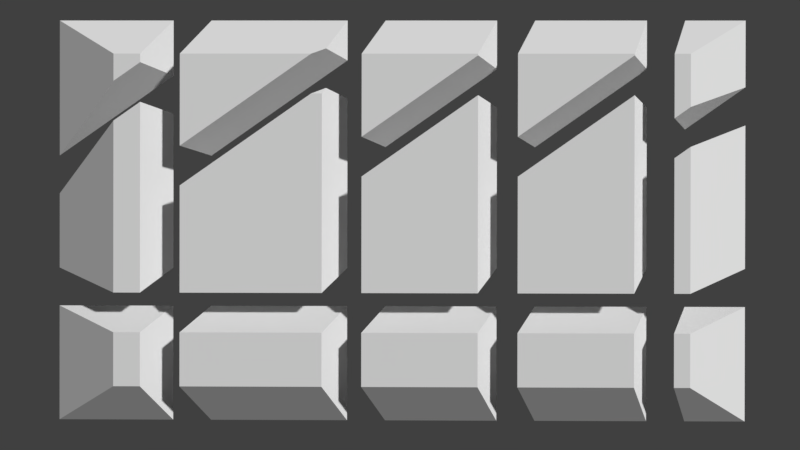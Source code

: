 # Source: Layer_0_Chunked.blend  (saved by Blender 2.79.0; exported with 4.5.12 LTS)
import bpy
from mathutils import Matrix  # noqa: F401  (used for matrix-valued properties, if any)

bpy.ops.wm.read_factory_settings(use_empty=True)
scene = bpy.context.scene
scene.name = 'Scene'

# ---- collections
col_collection_1 = bpy.data.collections.new('Collection 1'); scene.collection.children.link(col_collection_1)

# ---- world
world_world = bpy.data.worlds.new('World'); scene.world = world_world
world_world.color = (0.05088, 0.05088, 0.05088)
world_world.use_sun_shadow = False
world_world.sun_shadow_jitter_overblur = 0.0
world_world.cycles.sampling_method = 'MANUAL'

# ---- cameras
cam_camera = bpy.data.cameras.new('Camera')
cam_camera.clip_end = 100.0
cam_camera.lens = 35.0
cam_camera.sensor_width = 32.0
cam_camera.sensor_height = 18.0
cam_camera.display_size = 2.0
cam_camera.dof.focus_distance = 0.0
cam_camera.dof.aperture_fstop = 128.0
cam_camera.dof.aperture_blades = 6

# ---- meshes
me_14 = bpy.data.meshes.new('14')
me_14.from_pydata([(3.231, -4.869, 0.9588), (3.188, -5.25, 1.0), (3.221, -4.864, 0.9684), (3.256, -4.883, 0.9352), (3.317, -4.916, 0.8784), (4.25, -5.423, 0.0), (2.942, -4.845, 1.0), (3.401, -5.423, 0.0), (4.25, -7.0, 0.0), (2.228, -5.423, 0.0), (3.989, -5.423, 0.0), (3.188, -4.845, 1.0), (1.563, -4.878, 0.943), (1.428, -5.328, 0.1637), (1.89, -5.342, 0.9475), (1.789, -5.153, 1.0), (1.573, -4.845, 1.0), (1.584, -4.862, 1.0), (2.338, -6.55, 0.2571), (1.4, -5.423, 0.0), (1.521, -5.595, 0.0), (1.6, -5.708, 0.0), (2.504, -7.0, 0.0), (1.856, -5.25, 1.0)], [], [(0, 1, 2), (3, 1, 0), (4, 1, 3), (5, 1, 4), (6, 4, 7), (8, 7, 9), (8, 5, 10), (8, 10, 7), (1, 11, 6), (1, 11, 2), (5, 8, 1), (7, 9, 6), (4, 5, 10), (10, 7, 4), (6, 11, 2), (0, 3, 6), (6, 2, 0), (3, 4, 6), (12, 9, 13), (13, 14, 15), (12, 16, 6), (6, 16, 17), (1, 18, 14), (6, 15, 1), (9, 19, 13), (9, 19, 20), (9, 20, 21), (9, 22, 8), (8, 22, 18), (1, 14, 23), (1, 15, 23), (12, 6, 9), (16, 12, 17), (13, 19, 20), (21, 22, 18), (13, 20, 21), (17, 12, 15), (14, 23, 15), (15, 12, 13), (13, 21, 14), (18, 14, 21), (1, 8, 18), (6, 17, 15), (9, 21, 22)])
me_14.use_remesh_preserve_volume = False
me_14.use_remesh_preserve_attributes = False
me_14.use_mirror_vertex_groups = False
me_14.update()
me_13 = bpy.data.meshes.new('13')
me_13.from_pydata([(-1.713, -5.597, 0.8017), (1.856, -5.25, 1.0), (1.89, -5.342, 0.9475), (2.338, -6.55, 0.2571), (1.6, -5.708, 0.0), (1.584, -4.862, 1.0), (-1.827, -4.903, 1.0), (1.789, -5.153, 1.0), (1.4, -5.423, 0.0), (-1.25, -6.27, 0.0), (1.521, -5.595, 0.0), (-1.25, -5.423, 0.0), (1.428, -5.328, 0.1637), (-1.25, -7.0, 0.0), (2.504, -7.0, 0.0), (-1.827, -5.25, 1.0), (1.573, -4.845, 1.0), (-1.716, -4.957, 0.8073), (-1.827, -4.845, 1.0), (1.563, -4.878, 0.943)], [], [(0, 1, 2), (3, 4, 2), (5, 6, 7), (8, 9, 10), (11, 12, 8), (4, 13, 14), (13, 3, 14), (11, 9, 0), (7, 15, 1), (2, 3, 0), (16, 6, 5), (9, 4, 10), (15, 6, 17), (17, 11, 0), (6, 18, 17), (9, 13, 0), (0, 15, 17), (17, 16, 19), (17, 19, 12), (0, 15, 1), (19, 16, 5), (7, 1, 2), (19, 5, 7), (10, 8, 12), (12, 19, 7), (7, 2, 12), (3, 14, 4), (4, 10, 12), (12, 2, 4), (8, 11, 9), (11, 17, 12), (13, 0, 3), (7, 6, 15), (16, 18, 6), (9, 13, 4), (17, 18, 16)])
me_13.use_remesh_preserve_volume = False
me_13.use_remesh_preserve_attributes = False
me_13.use_mirror_vertex_groups = False
me_13.update()
me_12 = bpy.data.meshes.new('12')
me_12.from_pydata([(-3.292, -5.423, 0.0), (-4.25, -5.423, 0.0), (-4.25, -7.0, 0.0), (-1.713, -5.597, 0.8017), (-1.25, -7.0, 0.0), (-1.25, -6.27, 0.0), (-4.106, -5.345, 0.1351), (-3.188, -5.25, 1.0), (-3.267, -4.888, 0.9253), (-2.658, -4.845, 1.0), (-3.02, -4.845, 1.0), (-3.213, -4.859, 0.9764), (-1.827, -5.25, 1.0), (-1.716, -4.957, 0.8073), (-3.19, -4.847, 0.9976), (-3.171, -4.845, 1.0), (-3.188, -4.845, 1.0), (-1.827, -4.903, 1.0), (-1.25, -5.423, 0.0), (-1.827, -4.845, 1.0)], [], [(0, 1, 2), (2, 3, 4), (5, 2, 4), (2, 1, 6), (7, 6, 8), (7, 9, 10), (7, 8, 11), (12, 3, 13), (7, 11, 14), (7, 10, 15), (7, 15, 16), (7, 14, 16), (9, 12, 17), (0, 5, 18), (0, 1, 6), (6, 8, 0), (14, 16, 15), (0, 8, 10), (11, 14, 15), (10, 9, 0), (11, 15, 10), (0, 13, 18), (11, 10, 8), (13, 9, 19), (7, 2, 6), (17, 19, 9), (7, 12, 3), (2, 7, 3), (5, 18, 3), (13, 19, 17), (17, 12, 13), (3, 4, 5), (18, 13, 3), (9, 7, 12), (0, 2, 5), (0, 9, 13)])
me_12.use_remesh_preserve_volume = False
me_12.use_remesh_preserve_attributes = False
me_12.use_mirror_vertex_groups = False
me_12.update()
me_11 = bpy.data.meshes.new('11')
me_11.from_pydata([(4.25, -2.5, 0.0), (3.989, -5.423, 0.0), (4.25, -5.423, 0.0), (3.505, -2.5, 0.0), (3.401, -5.423, 0.0), (3.188, -4.845, 1.0), (3.463, -2.072, 0.7406), (3.221, -4.864, 0.9684), (1.167, -1.923, 1.0), (3.188, -1.923, 1.0), (1.829, -2.5, 0.0), (3.547, -2.118, 0.6614), (3.753, -2.23, 0.4676), (3.256, -4.883, 0.9352), (3.231, -4.869, 0.9588), (3.317, -4.916, 0.8784), (0.9697, -2.558, 0.0), (1.594, -2.625, 1.0), (1.097, -1.939, 0.9709), (2.975, -5.423, 0.0), (3.092, -5.034, 0.6734), (0.9289, -2.5, 0.0), (1.125, -1.955, 1.0), (1.097, -1.938, 0.974), (1.103, -1.924, 1.0), (1.102, -1.923, 0.9989), (3.143, -4.862, 0.9713), (3.141, -4.869, 0.9589), (3.137, -4.882, 0.9365), (2.047, -4.097, 0.0), (2.964, -4.582, 1.0), (3.144, -4.859, 0.9771), (1.102, -1.923, 1.0), (3.148, -4.845, 1.0)], [], [(0, 1, 2), (3, 4, 1), (5, 6, 7), (8, 9, 10), (11, 12, 3), (9, 6, 10), (12, 0, 3), (11, 3, 6), (3, 10, 6), (0, 13, 12), (12, 14, 11), (0, 2, 15), (11, 7, 6), (0, 3, 1), (3, 10, 4), (16, 17, 18), (5, 9, 6), (0, 15, 13), (12, 13, 14), (19, 4, 20), (1, 2, 15), (1, 15, 4), (11, 14, 7), (18, 10, 21), (17, 8, 22), (18, 23, 8), (8, 24, 22), (8, 23, 25), (10, 21, 16), (7, 26, 14), (14, 27, 13), (13, 28, 15), (15, 20, 4), (10, 16, 29), (30, 5, 9), (5, 31, 7), (29, 4, 10), (9, 17, 30), (8, 25, 32), (8, 32, 24), (32, 25, 24), (18, 21, 16), (25, 23, 24), (22, 24, 23), (30, 17, 29), (31, 33, 30), (28, 27, 30), (26, 31, 30), (22, 23, 18), (26, 30, 27), (20, 28, 30), (29, 19, 20), (18, 17, 22), (17, 16, 29), (29, 20, 30), (18, 8, 10), (7, 31, 26), (14, 26, 27), (13, 27, 28), (15, 28, 20), (30, 33, 5), (5, 33, 31), (29, 19, 4), (9, 8, 17)])
me_11.use_remesh_preserve_volume = False
me_11.use_remesh_preserve_attributes = False
me_11.use_mirror_vertex_groups = False
me_11.update()
me_10 = bpy.data.meshes.new('10')
me_10.from_pydata([(2.964, -4.582, 1.0), (2.942, -4.845, 1.0), (3.148, -4.845, 1.0), (-1.827, -1.97, 1.0), (-1.814, -1.923, 1.0), (-1.827, -1.956, 1.0), (-1.25, -2.709, 0.0), (-1.827, -4.211, 1.0), (-1.827, -1.923, 1.0), (-1.8, -1.95, 0.9518), (2.047, -4.097, 0.0), (2.228, -5.423, 0.0), (2.975, -5.423, 0.0), (-1.827, -4.845, 1.0), (1.594, -2.625, 1.0), (1.125, -1.955, 1.0), (1.103, -1.924, 1.0), (3.092, -5.034, 0.6734), (3.137, -4.882, 0.9365), (3.143, -4.862, 0.9713), (3.144, -4.859, 0.9771), (3.141, -4.869, 0.9589), (-1.716, -4.957, 0.8073), (-1.25, -5.423, 0.0), (1.102, -1.923, 1.0), (1.102, -1.923, 0.9989), (0.9697, -2.558, 0.0), (-1.297, -2.453, 0.0821), (-1.25, -2.5, 0.0), (1.097, -1.938, 0.974), (0.9289, -2.5, 0.0), (1.097, -1.939, 0.9709)], [], [(0, 1, 2), (3, 4, 5), (3, 6, 7), (8, 4, 9), (10, 11, 12), (1, 7, 13), (5, 4, 8), (0, 14, 1), (3, 15, 16), (17, 18, 1), (19, 20, 1), (18, 21, 1), (21, 19, 1), (20, 2, 1), (1, 22, 11), (11, 22, 23), (11, 6, 23), (9, 24, 25), (6, 10, 26), (13, 7, 22), (5, 8, 9), (22, 7, 23), (3, 5, 9), (9, 27, 3), (28, 6, 27), (23, 7, 6), (3, 27, 6), (0, 21, 18), (24, 3, 16), (1, 13, 22), (29, 9, 25), (30, 6, 26), (27, 31, 28), (28, 31, 30), (11, 17, 1), (14, 7, 1), (3, 7, 15), (9, 4, 24), (6, 11, 10), (31, 29, 15), (25, 24, 16), (15, 14, 31), (25, 16, 29), (30, 31, 26), (10, 26, 14), (17, 12, 10), (19, 21, 0), (18, 17, 0), (26, 31, 14), (16, 15, 29), (0, 2, 20), (20, 19, 0), (17, 10, 0), (14, 0, 10), (24, 4, 3), (29, 27, 9), (30, 28, 6), (27, 29, 31), (11, 12, 17), (14, 15, 7)])
me_10.use_remesh_preserve_volume = False
me_10.use_remesh_preserve_attributes = False
me_10.use_mirror_vertex_groups = False
me_10.update()
me_9 = bpy.data.meshes.new('9')
me_9.from_pydata([(-1.518, -2.5, 0.0), (-3.84, -2.277, 0.3855), (-3.393, -2.035, 0.8062), (-1.25, -2.709, 0.0), (-3.292, -5.423, 0.0), (-1.25, -5.423, 0.0), (-4.25, -2.5, 0.0), (-4.106, -5.345, 0.1351), (-4.25, -5.423, 0.0), (-3.213, -4.859, 0.9764), (-3.267, -4.888, 0.9253), (-3.19, -4.847, 0.9976), (-3.02, -4.845, 1.0), (-3.049, -1.923, 1.0), (-3.171, -4.845, 1.0), (-3.188, -1.923, 1.0), (-3.188, -4.845, 1.0), (-3.208, -1.934, 0.9805), (-1.8, -1.95, 0.9518), (-1.297, -2.453, 0.0821), (-1.827, -1.97, 1.0), (-1.827, -4.211, 1.0), (-1.25, -2.5, 0.0), (-2.658, -4.845, 1.0), (-1.827, -4.845, 1.0), (-1.716, -4.957, 0.8073), (-1.827, -1.956, 1.0), (-1.827, -1.923, 1.0)], [], [(0, 1, 2), (3, 4, 5), (6, 7, 8), (1, 9, 10), (2, 11, 9), (12, 13, 14), (14, 15, 16), (17, 16, 11), (15, 13, 17), (18, 19, 0), (3, 20, 21), (22, 0, 19), (13, 0, 2), (2, 17, 13), (6, 1, 0), (10, 7, 1), (6, 4, 0), (12, 4, 23), (6, 1, 7), (1, 2, 9), (2, 17, 11), (14, 13, 15), (17, 15, 16), (22, 0, 3), (6, 8, 4), (8, 4, 7), (7, 4, 10), (11, 9, 14), (10, 4, 12), (24, 23, 25), (9, 10, 12), (14, 16, 11), (25, 4, 5), (12, 14, 9), (23, 24, 21), (23, 21, 20), (20, 12, 23), (13, 18, 0), (26, 13, 12), (3, 0, 4), (21, 24, 25), (25, 5, 21), (3, 22, 19), (19, 18, 20), (26, 20, 18), (18, 27, 26), (5, 3, 21), (20, 3, 19), (25, 23, 4), (20, 26, 12), (13, 27, 18), (26, 27, 13)])
me_9.use_remesh_preserve_volume = False
me_9.use_remesh_preserve_attributes = False
me_9.use_mirror_vertex_groups = False
me_9.update()
me_8 = bpy.data.meshes.new('8')
me_8.from_pydata([(4.25, 0.4226, 0.0), (3.505, -2.5, 0.0), (4.25, -2.5, 0.0), (3.188, -1.923, 1.0), (3.705, 0.7187, 0.5128), (3.463, -2.072, 0.7406), (1.102, 1.0, 1.0), (3.188, 1.0, 1.0), (0.9711, 0.5634, 0.2438), (3.863, 0.6328, 0.364), (3.021, 0.4226, 0.0), (3.547, -2.118, 0.6614), (3.753, -2.23, 0.4676), (3.073, -2.175, 0.5638), (2.975, -2.5, 0.0), (2.251, -1.465, 0.0), (3.143, -1.942, 0.9671), (3.148, -1.923, 1.0), (2.151, -0.4988, 1.0), (0.9289, 0.4226, 0.0)], [], [(0, 1, 2), (3, 4, 5), (6, 7, 8), (4, 9, 10), (10, 7, 4), (9, 0, 10), (0, 11, 9), (0, 2, 12), (9, 5, 4), (0, 10, 1), (3, 7, 4), (0, 12, 11), (1, 13, 14), (1, 2, 12), (11, 5, 1), (1, 12, 11), (15, 16, 17), (9, 11, 5), (5, 16, 13), (18, 3, 7), (3, 17, 16), (15, 1, 10), (7, 6, 18), (10, 8, 7), (10, 19, 15), (1, 5, 13), (17, 18, 15), (8, 19, 18), (18, 6, 8), (13, 16, 15), (15, 14, 13), (18, 19, 15), (5, 3, 16), (18, 17, 3), (15, 14, 1), (10, 19, 8)])
me_8.use_remesh_preserve_volume = False
me_8.use_remesh_preserve_attributes = False
me_8.use_mirror_vertex_groups = False
me_8.update()
me_7 = bpy.data.meshes.new('7')
me_7.from_pydata([(2.151, -0.4988, 1.0), (1.167, -1.923, 1.0), (3.148, -1.923, 1.0), (-1.8, -1.95, 0.9518), (-1.827, -1.887, 1.0), (-1.25, -2.059, 0.0), (-0.6071, 1.0, 1.0), (-1.584, 0.7563, 0.5779), (-1.827, 1.0, 1.0), (0.9289, 0.4226, 0.0), (0.2566, 0.4226, 0.0), (0.9711, 0.5634, 0.2438), (-1.41, 0.5823, 0.2766), (2.251, -1.465, 0.0), (1.829, -2.5, 0.0), (2.975, -2.5, 0.0), (-1.814, -1.923, 1.0), (-1.25, 0.4226, 0.0), (3.143, -1.942, 0.9671), (1.102, 1.0, 1.0), (-1.25, -2.5, 0.0), (-1.297, -2.453, 0.0821), (3.073, -2.175, 0.5638), (-1.827, -1.923, 1.0)], [], [(0, 1, 2), (3, 4, 5), (6, 7, 8), (9, 10, 11), (12, 7, 10), (13, 14, 15), (16, 1, 6), (17, 5, 10), (1, 18, 2), (19, 1, 0), (10, 13, 9), (20, 1, 21), (22, 18, 14), (1, 3, 21), (16, 4, 23), (16, 23, 3), (6, 4, 16), (10, 17, 12), (14, 5, 20), (17, 5, 4), (20, 21, 5), (3, 23, 4), (4, 8, 7), (12, 17, 4), (4, 7, 12), (21, 3, 5), (6, 10, 7), (20, 14, 1), (1, 16, 3), (6, 8, 4), (14, 10, 5), (14, 15, 22), (19, 10, 6), (2, 13, 0), (1, 14, 18), (19, 6, 1), (10, 14, 13), (19, 11, 10), (19, 0, 11), (2, 18, 13), (22, 15, 13), (13, 9, 0), (11, 0, 9), (18, 22, 13)])
me_7.use_remesh_preserve_volume = False
me_7.use_remesh_preserve_attributes = False
me_7.use_mirror_vertex_groups = False
me_7.update()
me_6 = bpy.data.meshes.new('6')
me_6.from_pydata([(-1.25, 0.4226, 0.0), (-3.574, 0.7898, 0.6359), (-1.41, 0.5823, 0.2766), (-1.25, -2.5, 0.0), (-1.25, -2.059, 0.0), (-1.518, -2.5, 0.0), (-4.25, 0.4226, 0.0), (-3.84, -2.277, 0.3855), (-4.25, -2.5, 0.0), (-3.208, -1.934, 0.9805), (-3.393, -2.035, 0.8062), (-3.049, -1.923, 1.0), (-3.188, 1.0, 1.0), (-3.188, -1.923, 1.0), (-3.226, 0.9788, 0.9634), (-1.827, -1.887, 1.0), (-1.827, -1.923, 1.0), (-2.928, 1.0, 1.0), (-1.827, 1.0, 1.0), (-1.297, -2.453, 0.0821), (-1.8, -1.95, 0.9518), (-1.584, 0.7563, 0.5779)], [], [(0, 1, 2), (3, 4, 5), (6, 7, 8), (1, 9, 10), (11, 12, 13), (14, 13, 9), (15, 11, 16), (12, 17, 14), (14, 17, 1), (10, 7, 1), (6, 1, 7), (1, 14, 9), (11, 17, 12), (14, 12, 13), (15, 18, 17), (6, 8, 5), (7, 8, 5), (10, 7, 5), (13, 9, 11), (19, 20, 5), (11, 9, 10), (10, 5, 11), (11, 20, 16), (5, 3, 19), (1, 21, 2), (17, 18, 21), (0, 2, 15), (6, 4, 0), (0, 6, 1), (15, 17, 11), (11, 5, 20), (1, 17, 21), (15, 16, 20), (20, 19, 4), (3, 4, 19), (2, 21, 15), (4, 0, 15), (15, 20, 4), (21, 18, 15), (6, 5, 4)])
me_6.use_remesh_preserve_volume = False
me_6.use_remesh_preserve_attributes = False
me_6.use_mirror_vertex_groups = False
me_6.update()
me_5 = bpy.data.meshes.new('5')
me_5.from_pydata([(3.188, 4.577, 1.0), (4.002, 4.135, 0.2339), (2.429, 4.0, 0.0), (2.964, 0.7662, 0.0), (1.626, 2.678, 0.0), (3.232, 1.173, 0.9578), (3.705, 0.7187, 0.5128), (3.351, 0.9111, 0.8461), (4.25, 4.0, 0.0), (4.25, 0.4226, 0.0), (3.863, 0.6328, 0.364), (1.239, 3.23, 0.0), (0.6997, 4.0, 0.0), (3.188, 1.272, 1.0), (3.205, 0.4226, 0.0), (3.219, 0.4722, 0.08578), (3.232, 0.5139, 0.1581), (1.793, 3.263, 1.0), (0.8558, 4.521, 0.9021), (0.8728, 4.577, 1.0), (1.288, 3.984, 1.0), (3.081, 0.5986, 0.0), (0.7553, 4.186, 0.3213)], [], [(0, 1, 2), (3, 2, 4), (5, 6, 7), (1, 8, 2), (8, 9, 10), (11, 2, 12), (8, 6, 1), (13, 1, 5), (14, 10, 15), (10, 16, 15), (11, 4, 17), (8, 10, 6), (11, 4, 2), (2, 18, 0), (0, 18, 19), (0, 19, 20), (0, 20, 17), (6, 7, 16), (21, 9, 8), (8, 3, 21), (2, 12, 22), (0, 17, 13), (5, 1, 6), (13, 0, 1), (14, 9, 10), (10, 6, 16), (17, 20, 11), (20, 19, 18), (5, 13, 3), (16, 7, 3), (21, 14, 15), (15, 16, 21), (13, 17, 4), (22, 12, 11), (20, 18, 22), (21, 16, 3), (4, 3, 13), (22, 11, 20), (7, 5, 3), (2, 22, 18), (21, 14, 9), (8, 2, 3)])
me_5.use_remesh_preserve_volume = False
me_5.use_remesh_preserve_attributes = False
me_5.use_mirror_vertex_groups = False
me_5.update()
me_4 = bpy.data.meshes.new('4')
me_4.from_pydata([(-0.6071, 1.0, 1.0), (3.188, 1.272, 1.0), (1.793, 3.263, 1.0), (-1.709, 4.459, 0.7945), (0.8728, 4.577, 1.0), (0.8558, 4.521, 0.9021), (-1.827, 1.0, 1.0), (-1.827, 3.01, 1.0), (3.188, 1.0, 1.0), (0.2566, 0.4226, 0.0), (3.081, 0.5986, 0.0), (3.021, 0.4226, 0.0), (3.205, 0.4226, 0.0), (3.232, 0.5139, 0.1581), (3.351, 0.9111, 0.8461), (-1.25, 0.4226, 0.0), (-1.41, 0.5823, 0.2766), (-1.584, 0.7563, 0.5779), (2.964, 0.7662, 0.0), (-1.25, 1.619, 0.0), (-1.25, 4.0, 0.0), (0.7553, 4.186, 0.3213), (0.6997, 4.0, 0.0), (1.288, 3.984, 1.0), (3.232, 1.173, 0.9578), (-1.827, 4.577, 1.0), (3.219, 0.4722, 0.08578), (1.626, 2.678, 0.0), (1.239, 3.23, 0.0)], [], [(0, 1, 2), (3, 4, 5), (6, 0, 7), (8, 0, 9), (10, 11, 12), (8, 13, 14), (15, 9, 16), (11, 8, 9), (16, 9, 17), (10, 18, 11), (19, 15, 9), (0, 17, 9), (20, 21, 22), (7, 20, 19), (23, 0, 2), (5, 21, 3), (18, 1, 24), (0, 6, 17), (15, 16, 19), (17, 6, 19), (7, 25, 3), (3, 20, 7), (19, 16, 17), (6, 7, 19), (4, 7, 23), (11, 26, 13), (8, 24, 14), (11, 12, 26), (19, 22, 20), (8, 1, 24), (18, 9, 11), (19, 27, 28), (0, 8, 1), (3, 25, 4), (8, 11, 13), (20, 3, 21), (23, 7, 0), (5, 4, 23), (2, 1, 27), (5, 23, 21), (28, 22, 21), (21, 23, 28), (1, 18, 27), (14, 13, 18), (26, 12, 10), (10, 18, 13), (27, 28, 2), (23, 2, 28), (13, 26, 10), (18, 24, 14), (4, 25, 7), (19, 28, 22), (18, 27, 9), (19, 9, 27)])
me_4.use_remesh_preserve_volume = False
me_4.use_remesh_preserve_attributes = False
me_4.use_mirror_vertex_groups = False
me_4.update()
me_3 = bpy.data.meshes.new('3')
me_3.from_pydata([(-2.928, 1.0, 1.0), (-3.188, 4.577, 1.0), (-3.188, 1.0, 1.0), (-3.249, 4.544, 0.9424), (-3.226, 0.9788, 0.9634), (-4.25, 4.0, 0.0), (-3.574, 0.7898, 0.6359), (-4.25, 0.4226, 0.0), (-2.779, 4.577, 1.0), (-1.25, 4.0, 0.0), (-1.709, 4.459, 0.7945), (-1.584, 0.7563, 0.5779), (-1.41, 0.5823, 0.2766), (-1.25, 1.619, 0.0), (-1.827, 4.577, 1.0), (-1.827, 3.01, 1.0), (-1.827, 1.0, 1.0), (-1.25, 0.4226, 0.0)], [], [(0, 1, 2), (3, 2, 4), (5, 6, 7), (3, 1, 8), (9, 8, 10), (3, 8, 5), (11, 12, 13), (4, 6, 3), (0, 8, 1), (3, 1, 2), (14, 8, 15), (5, 3, 6), (2, 4, 0), (6, 0, 4), (16, 0, 11), (6, 11, 0), (17, 6, 7), (7, 13, 5), (0, 15, 8), (5, 13, 9), (8, 14, 10), (9, 5, 8), (9, 10, 15), (15, 16, 13), (10, 14, 15), (12, 17, 13), (13, 9, 15), (16, 11, 13), (6, 12, 11), (17, 12, 6), (7, 17, 13), (0, 16, 15)])
me_3.use_remesh_preserve_volume = False
me_3.use_remesh_preserve_attributes = False
me_3.use_mirror_vertex_groups = False
me_3.update()
me_2 = bpy.data.meshes.new('2')
me_2.from_pydata([(4.25, 4.0, 0.0), (2.601, 4.284, 0.0), (2.8, 4.0, 0.0), (2.034, 5.705, 0.74), (3.188, 5.25, 1.0), (2.283, 5.463, 0.8784), (4.002, 4.135, 0.2339), (3.188, 4.577, 1.0), (4.25, 7.0, 0.0), (2.97, 4.582, 1.0), (2.553, 5.178, 1.0), (0.6997, 7.0, 0.0), (2.973, 4.577, 1.0), (2.972, 4.572, 0.9909), (2.91, 4.366, 0.6345), (2.81, 4.033, 0.05673), (2.502, 5.25, 1.0)], [], [(0, 1, 2), (3, 4, 5), (4, 6, 7), (8, 0, 6), (4, 8, 6), (9, 4, 10), (3, 1, 5), (8, 3, 11), (1, 8, 11), (9, 12, 7), (7, 12, 13), (7, 13, 14), (6, 14, 15), (6, 2, 0), (4, 16, 10), (4, 16, 5), (0, 8, 1), (9, 7, 4), (13, 12, 9), (10, 16, 5), (13, 9, 10), (2, 15, 1), (14, 13, 10), (10, 5, 1), (3, 11, 1), (1, 15, 14), (14, 10, 1), (8, 4, 3), (6, 7, 14), (6, 15, 2)])
me_2.use_remesh_preserve_volume = False
me_2.use_remesh_preserve_attributes = False
me_2.use_mirror_vertex_groups = False
me_2.update()
me_1 = bpy.data.meshes.new('1')
me_1.from_pydata([(-1.709, 4.459, 0.7945), (-1.25, 4.0, 0.0), (2.429, 4.0, 0.0), (-1.25, 7.0, 0.0), (-1.25, 5.652, 0.0), (2.8, 4.0, 0.0), (2.81, 4.033, 0.05673), (2.91, 4.366, 0.6345), (2.972, 4.572, 0.9909), (2.502, 5.25, 1.0), (-1.827, 4.685, 1.0), (2.553, 5.178, 1.0), (-1.827, 5.25, 1.0), (2.283, 5.463, 0.8784), (2.973, 4.577, 1.0), (-1.466, 6.345, 0.3743), (-1.827, 4.577, 1.0), (2.97, 4.582, 1.0), (0.6997, 7.0, 0.0), (2.034, 5.705, 0.74), (2.601, 4.284, 0.0)], [], [(0, 1, 2), (2, 3, 4), (5, 6, 2), (6, 7, 2), (4, 1, 2), (8, 2, 7), (9, 10, 11), (12, 13, 9), (4, 0, 12), (8, 7, 11), (14, 0, 8), (10, 12, 0), (15, 3, 4), (4, 1, 0), (0, 16, 10), (12, 15, 4), (16, 17, 10), (3, 18, 19), (10, 17, 11), (2, 5, 20), (2, 18, 3), (19, 15, 3), (8, 0, 2), (9, 12, 10), (12, 15, 13), (20, 18, 19), (19, 13, 20), (9, 11, 13), (20, 13, 11), (6, 5, 20), (8, 11, 17), (6, 20, 7), (17, 14, 8), (20, 11, 7), (14, 16, 0), (16, 14, 17), (2, 20, 18), (19, 13, 15)])
me_1.use_remesh_preserve_volume = False
me_1.use_remesh_preserve_attributes = False
me_1.use_mirror_vertex_groups = False
me_1.update()
me_0 = bpy.data.meshes.new('0')
me_0.from_pydata([(-1.827, 4.685, 1.0), (-2.779, 4.577, 1.0), (-1.827, 4.577, 1.0), (-4.25, 4.0, 0.0), (-3.188, 5.25, 1.0), (-3.249, 4.544, 0.9424), (-1.466, 6.345, 0.3743), (-1.827, 5.25, 1.0), (-3.188, 4.577, 1.0), (-1.709, 4.459, 0.7945), (-4.25, 7.0, 0.0), (-1.25, 4.0, 0.0), (-1.25, 5.652, 0.0), (-1.25, 7.0, 0.0)], [], [(0, 1, 2), (3, 4, 5), (4, 6, 7), (4, 8, 1), (4, 8, 5), (1, 8, 5), (5, 3, 1), (9, 2, 1), (7, 1, 0), (3, 10, 4), (1, 11, 9), (3, 12, 10), (9, 12, 7), (10, 13, 6), (10, 12, 13), (4, 10, 6), (7, 4, 1), (1, 3, 11), (3, 11, 12), (7, 0, 9), (9, 11, 12), (0, 2, 9), (12, 13, 6), (6, 7, 12)])
me_0.use_remesh_preserve_volume = False
me_0.use_remesh_preserve_attributes = False
me_0.use_mirror_vertex_groups = False
me_0.update()

# ---- objects
ob_camera = bpy.data.objects.new('Camera', cam_camera)
ob_14 = bpy.data.objects.new('14', me_14)
ob_13 = bpy.data.objects.new('13', me_13)
ob_12 = bpy.data.objects.new('12', me_12)
ob_11 = bpy.data.objects.new('11', me_11)
ob_10 = bpy.data.objects.new('10', me_10)
ob_9 = bpy.data.objects.new('9', me_9)
ob_8 = bpy.data.objects.new('8', me_8)
ob_7 = bpy.data.objects.new('7', me_7)
ob_6 = bpy.data.objects.new('6', me_6)
ob_5 = bpy.data.objects.new('5', me_5)
ob_4 = bpy.data.objects.new('4', me_4)
ob_3 = bpy.data.objects.new('3', me_3)
ob_2 = bpy.data.objects.new('2', me_2)
ob_1 = bpy.data.objects.new('1', me_1)
ob_0 = bpy.data.objects.new('0', me_0)

# ---- transforms, parenting, visibility, modifiers, constraints
ob_camera.location = (-0.06269, -0.1264, 22.98)
ob_camera.rotation_euler = (-0.002339, 0.007161, -1.569)
ob_camera.scale = (1.0, 1.0, 1.0)
ob_camera.lineart.crease_threshold = 0.0
ob_14.location = (1.0, -2.0, 0.0)
ob_14.lineart.crease_threshold = 0.0
ob_13.location = (0.0, -2.0, 0.0)
ob_13.lineart.crease_threshold = 0.0
ob_12.location = (-1.0, -2.0, 0.0)
ob_12.lineart.crease_threshold = 0.0
ob_11.location = (1.0, -1.0, 0.0)
ob_11.lineart.crease_threshold = 0.0
ob_10.location = (0.0, -1.0, 0.0)
ob_10.lineart.crease_threshold = 0.0
ob_9.location = (-1.0, -1.0, 0.0)
ob_9.lineart.crease_threshold = 0.0
ob_8.location = (1.0, 0.0, 0.0)
ob_8.lineart.crease_threshold = 0.0
ob_7.location = (0.0, 0.0, 0.0)
ob_7.lineart.crease_threshold = 0.0
ob_6.location = (-1.0, 0.0, 0.0)
ob_6.lineart.crease_threshold = 0.0
ob_5.location = (1.0, 1.0, 0.0)
ob_5.lineart.crease_threshold = 0.0
ob_4.location = (0.0, 1.0, 0.0)
ob_4.lineart.crease_threshold = 0.0
ob_3.location = (-1.0, 1.0, 0.0)
ob_3.lineart.crease_threshold = 0.0
ob_2.location = (1.0, 2.0, 0.0)
ob_2.lineart.crease_threshold = 0.0
ob_1.location = (0.0, 2.0, 0.0)
ob_1.lineart.crease_threshold = 0.0
ob_0.location = (-1.0, 2.0, 0.0)
ob_0.lineart.crease_threshold = 0.0

# ---- collection membership
col_collection_1.objects.link(ob_camera)
col_collection_1.objects.link(ob_14)
col_collection_1.objects.link(ob_13)
col_collection_1.objects.link(ob_12)
col_collection_1.objects.link(ob_11)
col_collection_1.objects.link(ob_10)
col_collection_1.objects.link(ob_9)
col_collection_1.objects.link(ob_8)
col_collection_1.objects.link(ob_7)
col_collection_1.objects.link(ob_6)
col_collection_1.objects.link(ob_5)
col_collection_1.objects.link(ob_4)
col_collection_1.objects.link(ob_3)
col_collection_1.objects.link(ob_2)
col_collection_1.objects.link(ob_1)
col_collection_1.objects.link(ob_0)

# ---- scene / render settings (as saved in the file)
scene.camera = ob_camera
scene.frame_start = 1; scene.frame_end = 250; scene.frame_set(1)
scene.render.engine = 'BLENDER_EEVEE_NEXT'
scene.render.resolution_percentage = 50
scene.render.dither_intensity = 0.0
scene.cycles.use_denoising = False
scene.cycles.samples = 128
scene.cycles.sampling_pattern = 'TABULATED_SOBOL'
scene.cycles.use_adaptive_sampling = False
scene.cycles.use_light_tree = False
scene.cycles.blur_glossy = 0.0
scene.cycles.sample_clamp_indirect = 0.0
scene.view_settings.view_transform = 'Standard'
bpy.context.view_layer.update()

# ---- added for rendering (the .blend has no usable light): sun
light_auto_sun = bpy.data.lights.new('AutoSun', 'SUN')
light_auto_sun.energy = 3.0
light_auto_sun.angle = 0.0523599
ob_auto_sun = bpy.data.objects.new('AutoSun', light_auto_sun)
scene.collection.objects.link(ob_auto_sun)
ob_auto_sun.rotation_euler = (0.872665, 0.174533, 0.523599)
bpy.context.view_layer.update()
